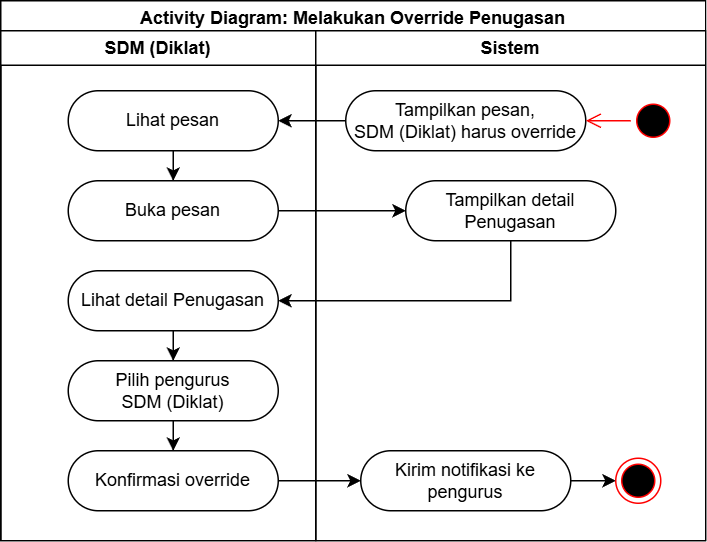

The diagram above was exported from draw.io. Its source (the exported page's mxGraphModel, read from the mxfile embedded in the PNG):
<mxGraphModel dx="6813" dy="2280" grid="1" gridSize="10" guides="1" tooltips="1" connect="1" arrows="1" fold="1" page="1" pageScale="1" pageWidth="850" pageHeight="1100" math="0" shadow="0">
  <root>
    <mxCell id="0" />
    <mxCell id="1" parent="0" />
    <mxCell id="2" value="Activity Diagram: Melakukan Override Penugasan" style="swimlane;whiteSpace=wrap;html=1;" vertex="1" parent="1">
      <mxGeometry x="-3350" y="1360" width="470" height="360" as="geometry">
        <mxRectangle x="750" y="600" width="170" height="30" as="alternateBounds" />
      </mxGeometry>
    </mxCell>
    <mxCell id="3" value="SDM (Diklat)" style="swimlane;whiteSpace=wrap;html=1;" vertex="1" parent="2">
      <mxGeometry y="20" width="210" height="340" as="geometry" />
    </mxCell>
    <mxCell id="4" value="" style="edgeStyle=orthogonalEdgeStyle;rounded=0;orthogonalLoop=1;jettySize=auto;html=1;" edge="1" parent="3" source="5" target="6">
      <mxGeometry relative="1" as="geometry" />
    </mxCell>
    <mxCell id="5" value="Pilih pengurus&lt;div&gt;SDM (Diklat)&lt;/div&gt;" style="rounded=1;whiteSpace=wrap;html=1;arcSize=50;" vertex="1" parent="3">
      <mxGeometry x="45" y="220" width="140" height="40" as="geometry" />
    </mxCell>
    <mxCell id="6" value="Konfirmasi override" style="rounded=1;whiteSpace=wrap;html=1;arcSize=50;" vertex="1" parent="3">
      <mxGeometry x="45" y="280" width="140" height="40" as="geometry" />
    </mxCell>
    <mxCell id="7" style="edgeStyle=orthogonalEdgeStyle;rounded=0;orthogonalLoop=1;jettySize=auto;html=1;" edge="1" parent="3" source="8" target="9">
      <mxGeometry relative="1" as="geometry" />
    </mxCell>
    <mxCell id="8" value="Lihat pesan" style="rounded=1;whiteSpace=wrap;html=1;arcSize=50;" vertex="1" parent="3">
      <mxGeometry x="45" y="40" width="140" height="40" as="geometry" />
    </mxCell>
    <mxCell id="9" value="Buka pesan" style="rounded=1;whiteSpace=wrap;html=1;arcSize=50;" vertex="1" parent="3">
      <mxGeometry x="45" y="100" width="140" height="40" as="geometry" />
    </mxCell>
    <mxCell id="10" style="edgeStyle=orthogonalEdgeStyle;rounded=0;orthogonalLoop=1;jettySize=auto;html=1;" edge="1" parent="3" source="11" target="5">
      <mxGeometry relative="1" as="geometry" />
    </mxCell>
    <mxCell id="11" value="Lihat detail Penugasan" style="rounded=1;whiteSpace=wrap;html=1;arcSize=50;" vertex="1" parent="3">
      <mxGeometry x="45" y="160" width="140" height="40" as="geometry" />
    </mxCell>
    <mxCell id="12" value="Sistem" style="swimlane;whiteSpace=wrap;html=1;" vertex="1" parent="2">
      <mxGeometry x="210" y="20" width="260" height="340" as="geometry" />
    </mxCell>
    <mxCell id="13" value="Tampilkan pesan,&lt;div&gt;SDM (Diklat) harus override&lt;/div&gt;" style="rounded=1;whiteSpace=wrap;html=1;arcSize=50;" vertex="1" parent="12">
      <mxGeometry x="20" y="40" width="160" height="40" as="geometry" />
    </mxCell>
    <mxCell id="14" style="edgeStyle=orthogonalEdgeStyle;rounded=0;orthogonalLoop=1;jettySize=auto;html=1;" edge="1" parent="12" source="15" target="16">
      <mxGeometry relative="1" as="geometry" />
    </mxCell>
    <mxCell id="15" value="Kirim notifikasi ke pengurus" style="rounded=1;whiteSpace=wrap;html=1;arcSize=50;" vertex="1" parent="12">
      <mxGeometry x="30" y="280" width="140" height="40" as="geometry" />
    </mxCell>
    <mxCell id="16" value="" style="ellipse;html=1;shape=endState;fillColor=#000000;strokeColor=#ff0000;" vertex="1" parent="12">
      <mxGeometry x="200" y="285" width="30" height="30" as="geometry" />
    </mxCell>
    <mxCell id="17" value="" style="ellipse;html=1;shape=startState;fillColor=#000000;strokeColor=#ff0000;" vertex="1" parent="12">
      <mxGeometry x="210" y="45" width="30" height="30" as="geometry" />
    </mxCell>
    <mxCell id="18" value="" style="edgeStyle=orthogonalEdgeStyle;html=1;verticalAlign=bottom;endArrow=open;endSize=8;strokeColor=#ff0000;rounded=0;" edge="1" parent="12" source="17" target="13">
      <mxGeometry relative="1" as="geometry">
        <mxPoint x="250" y="60.000000000000455" as="targetPoint" />
      </mxGeometry>
    </mxCell>
    <mxCell id="19" value="Tampilkan detail Penugasan" style="rounded=1;whiteSpace=wrap;html=1;arcSize=50;" vertex="1" parent="12">
      <mxGeometry x="60" y="100" width="140" height="40" as="geometry" />
    </mxCell>
    <mxCell id="20" value="" style="edgeStyle=orthogonalEdgeStyle;rounded=0;orthogonalLoop=1;jettySize=auto;html=1;" edge="1" parent="2" source="6" target="15">
      <mxGeometry relative="1" as="geometry">
        <Array as="points">
          <mxPoint x="220" y="320" />
          <mxPoint x="220" y="320" />
        </Array>
      </mxGeometry>
    </mxCell>
    <mxCell id="21" style="edgeStyle=orthogonalEdgeStyle;rounded=0;orthogonalLoop=1;jettySize=auto;html=1;" edge="1" parent="2" source="13" target="8">
      <mxGeometry relative="1" as="geometry" />
    </mxCell>
    <mxCell id="22" style="edgeStyle=orthogonalEdgeStyle;rounded=0;orthogonalLoop=1;jettySize=auto;html=1;" edge="1" parent="2" source="9" target="19">
      <mxGeometry relative="1" as="geometry" />
    </mxCell>
    <mxCell id="23" style="edgeStyle=orthogonalEdgeStyle;rounded=0;orthogonalLoop=1;jettySize=auto;html=1;" edge="1" parent="2" source="19" target="11">
      <mxGeometry relative="1" as="geometry">
        <Array as="points">
          <mxPoint x="340" y="200" />
        </Array>
      </mxGeometry>
    </mxCell>
  </root>
</mxGraphModel>